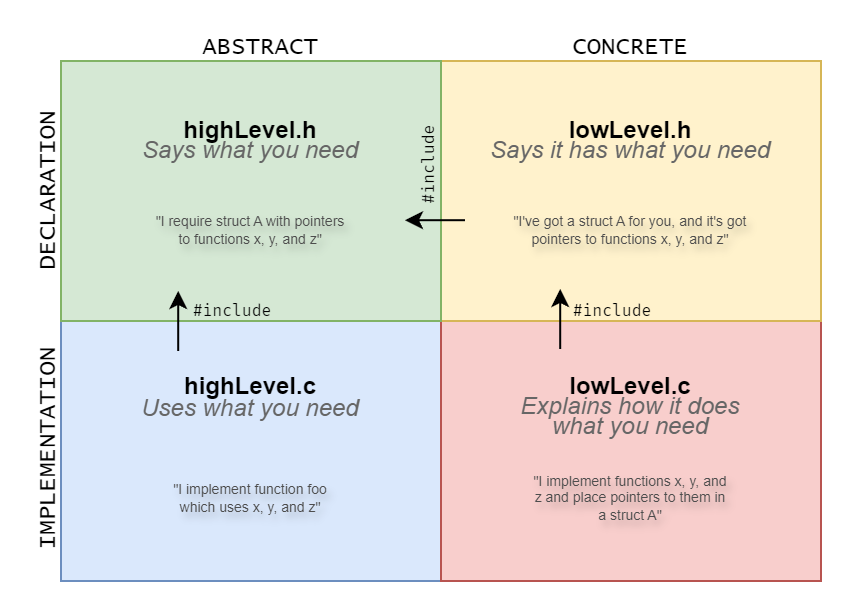

The diagram above was exported from draw.io. Its source (the exported page's mxGraphModel, read from the mxfile embedded in the PNG):
<mxGraphModel dx="830" dy="482" grid="1" gridSize="10" guides="1" tooltips="1" connect="1" arrows="1" fold="1" page="1" pageScale="1" pageWidth="583" pageHeight="827" math="0" shadow="0">
  <root>
    <mxCell id="0" />
    <mxCell id="1" parent="0" />
    <mxCell id="iqy052YHAr-xuEyLwhpA-31" value="" style="rounded=0;whiteSpace=wrap;html=1;" vertex="1" parent="1">
      <mxGeometry x="90" y="240" width="380" height="260" as="geometry" />
    </mxCell>
    <mxCell id="iqy052YHAr-xuEyLwhpA-36" value="" style="rounded=0;whiteSpace=wrap;html=1;fillColor=#dae8fc;strokeColor=#6c8ebf;" vertex="1" parent="1">
      <mxGeometry x="90" y="370" width="190" height="130" as="geometry" />
    </mxCell>
    <mxCell id="iqy052YHAr-xuEyLwhpA-35" value="" style="rounded=0;whiteSpace=wrap;html=1;fillColor=#f8cecc;strokeColor=#b85450;" vertex="1" parent="1">
      <mxGeometry x="280" y="370" width="190" height="130" as="geometry" />
    </mxCell>
    <mxCell id="iqy052YHAr-xuEyLwhpA-34" value="" style="rounded=0;whiteSpace=wrap;html=1;fillColor=#fff2cc;strokeColor=#d6b656;" vertex="1" parent="1">
      <mxGeometry x="280" y="240" width="190" height="130" as="geometry" />
    </mxCell>
    <mxCell id="iqy052YHAr-xuEyLwhpA-33" value="" style="rounded=0;whiteSpace=wrap;html=1;fillColor=#d5e8d4;strokeColor=#82b366;" vertex="1" parent="1">
      <mxGeometry x="90" y="240" width="190" height="130" as="geometry" />
    </mxCell>
    <mxCell id="iqy052YHAr-xuEyLwhpA-4" value="highLevel.h" style="text;html=1;align=center;verticalAlign=middle;whiteSpace=wrap;rounded=0;fontStyle=1" vertex="1" parent="1">
      <mxGeometry x="145" y="268.5" width="80" height="12" as="geometry" />
    </mxCell>
    <mxCell id="iqy052YHAr-xuEyLwhpA-6" value="&lt;font face=&quot;Lucida Console&quot;&gt;IMPLEMENTATION&lt;/font&gt;" style="text;html=1;align=center;verticalAlign=middle;whiteSpace=wrap;rounded=0;rotation=-90;" vertex="1" parent="1">
      <mxGeometry x="36" y="430" width="95" height="8" as="geometry" />
    </mxCell>
    <mxCell id="iqy052YHAr-xuEyLwhpA-7" value="&lt;font face=&quot;Lucida Console&quot;&gt;DECLARATION&lt;/font&gt;" style="text;html=1;align=center;verticalAlign=middle;whiteSpace=wrap;rounded=0;rotation=-90;" vertex="1" parent="1">
      <mxGeometry x="46" y="301" width="75" height="8" as="geometry" />
    </mxCell>
    <mxCell id="iqy052YHAr-xuEyLwhpA-8" value="highLevel.c" style="text;html=1;align=center;verticalAlign=middle;whiteSpace=wrap;rounded=0;fontStyle=1" vertex="1" parent="1">
      <mxGeometry x="145" y="396.5" width="80" height="12" as="geometry" />
    </mxCell>
    <mxCell id="iqy052YHAr-xuEyLwhpA-9" value="lowLevel.h" style="text;html=1;align=center;verticalAlign=middle;whiteSpace=wrap;rounded=0;fontStyle=1" vertex="1" parent="1">
      <mxGeometry x="335" y="269" width="80" height="12" as="geometry" />
    </mxCell>
    <mxCell id="iqy052YHAr-xuEyLwhpA-10" value="lowLevel.c" style="text;html=1;align=center;verticalAlign=middle;whiteSpace=wrap;rounded=0;fontStyle=1" vertex="1" parent="1">
      <mxGeometry x="335" y="396.5" width="80" height="12" as="geometry" />
    </mxCell>
    <mxCell id="iqy052YHAr-xuEyLwhpA-11" value="&lt;i&gt;Says what you need&lt;/i&gt;" style="text;html=1;align=center;verticalAlign=middle;whiteSpace=wrap;rounded=0;fontColor=#666666;" vertex="1" parent="1">
      <mxGeometry x="115" y="279.5" width="140" height="10" as="geometry" />
    </mxCell>
    <mxCell id="iqy052YHAr-xuEyLwhpA-12" value="&lt;span style=&quot;font-size: 7px;&quot;&gt;&lt;font style=&quot;font-size: 7px;&quot;&gt;&quot;I require struct A with pointers to functions x, y, and z&quot;&lt;/font&gt;&lt;/span&gt;" style="text;html=1;align=center;verticalAlign=middle;whiteSpace=wrap;rounded=0;opacity=30;fontSize=7;fontStyle=0;fontColor=#4D4D4D;horizontal=1;fontFamily=Helvetica;labelBorderColor=none;textShadow=1;" vertex="1" parent="1">
      <mxGeometry x="135" y="309.5" width="100" height="30" as="geometry" />
    </mxCell>
    <mxCell id="iqy052YHAr-xuEyLwhpA-13" value="&lt;i&gt;Uses what you need&lt;/i&gt;" style="text;html=1;align=center;verticalAlign=middle;whiteSpace=wrap;rounded=0;fontColor=#666666;" vertex="1" parent="1">
      <mxGeometry x="115" y="408.5" width="140" height="10" as="geometry" />
    </mxCell>
    <mxCell id="iqy052YHAr-xuEyLwhpA-14" value="&lt;font&gt;&quot;I implement function foo which uses x, y, and z&quot;&lt;/font&gt;" style="text;html=1;align=center;verticalAlign=middle;whiteSpace=wrap;rounded=0;opacity=30;fontSize=7;fontStyle=0;fontColor=#4D4D4D;horizontal=1;fontFamily=Helvetica;labelBorderColor=none;textShadow=1;" vertex="1" parent="1">
      <mxGeometry x="145" y="443.5" width="80" height="30" as="geometry" />
    </mxCell>
    <mxCell id="iqy052YHAr-xuEyLwhpA-15" value="&lt;i&gt;Says it has what you need&lt;/i&gt;" style="text;html=1;align=center;verticalAlign=middle;whiteSpace=wrap;rounded=0;fontColor=#666666;" vertex="1" parent="1">
      <mxGeometry x="295" y="280" width="160" height="10" as="geometry" />
    </mxCell>
    <mxCell id="iqy052YHAr-xuEyLwhpA-16" value="&lt;span style=&quot;font-size: 7px;&quot;&gt;&lt;font style=&quot;font-size: 7px;&quot;&gt;&quot;I've got a struct A for you, and it's got pointers to functions x, y, and z&quot;&lt;/font&gt;&lt;/span&gt;" style="text;html=1;align=center;verticalAlign=middle;whiteSpace=wrap;rounded=0;opacity=30;fontSize=7;fontStyle=0;fontColor=#4D4D4D;horizontal=1;fontFamily=Helvetica;labelBorderColor=none;textShadow=1;" vertex="1" parent="1">
      <mxGeometry x="315" y="310" width="120" height="30" as="geometry" />
    </mxCell>
    <mxCell id="iqy052YHAr-xuEyLwhpA-18" value="&lt;p style=&quot;line-height: 80%;&quot;&gt;&lt;i&gt;Explains how it does what you need&lt;/i&gt;&lt;/p&gt;" style="text;html=1;align=center;verticalAlign=middle;whiteSpace=wrap;rounded=0;fontColor=#666666;" vertex="1" parent="1">
      <mxGeometry x="315" y="413.5" width="120" height="8" as="geometry" />
    </mxCell>
    <mxCell id="iqy052YHAr-xuEyLwhpA-19" value="&lt;span style=&quot;font-size: 7px;&quot;&gt;&lt;font style=&quot;font-size: 7px;&quot;&gt;&quot;I implement functions x, y, and z and place pointers to them in a struct A&quot;&lt;/font&gt;&lt;/span&gt;" style="text;html=1;align=center;verticalAlign=middle;whiteSpace=wrap;rounded=0;opacity=30;fontSize=7;fontStyle=0;fontColor=#4D4D4D;horizontal=1;fontFamily=Helvetica;labelBorderColor=none;textShadow=1;" vertex="1" parent="1">
      <mxGeometry x="325" y="443.5" width="100" height="30" as="geometry" />
    </mxCell>
    <mxCell id="iqy052YHAr-xuEyLwhpA-21" value="" style="endArrow=classic;html=1;rounded=0;" edge="1" parent="1">
      <mxGeometry width="50" height="50" relative="1" as="geometry">
        <mxPoint x="292" y="319.6" as="sourcePoint" />
        <mxPoint x="262" y="319.6" as="targetPoint" />
      </mxGeometry>
    </mxCell>
    <mxCell id="iqy052YHAr-xuEyLwhpA-22" value="&lt;font style=&quot;font-size: 8px;&quot; face=&quot;fira code&quot;&gt;#include&lt;/font&gt;" style="text;html=1;align=center;verticalAlign=middle;whiteSpace=wrap;rounded=0;fillColor=none;fontSize=8;opacity=40;rotation=-90;" vertex="1" parent="1">
      <mxGeometry x="254" y="287" width="40" height="10" as="geometry" />
    </mxCell>
    <mxCell id="iqy052YHAr-xuEyLwhpA-23" value="" style="endArrow=classic;html=1;rounded=0;" edge="1" parent="1">
      <mxGeometry width="50" height="50" relative="1" as="geometry">
        <mxPoint x="339.6" y="384" as="sourcePoint" />
        <mxPoint x="339.6" y="354" as="targetPoint" />
      </mxGeometry>
    </mxCell>
    <mxCell id="iqy052YHAr-xuEyLwhpA-24" value="&lt;font style=&quot;font-size: 8px;&quot; face=&quot;fira code&quot;&gt;#include&lt;/font&gt;" style="text;html=1;align=center;verticalAlign=middle;whiteSpace=wrap;rounded=0;fillColor=none;fontSize=8;opacity=40;" vertex="1" parent="1">
      <mxGeometry x="347" y="360" width="38" height="10" as="geometry" />
    </mxCell>
    <mxCell id="iqy052YHAr-xuEyLwhpA-27" value="" style="endArrow=classic;html=1;rounded=0;" edge="1" parent="1">
      <mxGeometry width="50" height="50" relative="1" as="geometry">
        <mxPoint x="148.60000000000002" y="385" as="sourcePoint" />
        <mxPoint x="148.60000000000002" y="355" as="targetPoint" />
      </mxGeometry>
    </mxCell>
    <mxCell id="iqy052YHAr-xuEyLwhpA-28" value="&lt;font style=&quot;font-size: 8px;&quot; face=&quot;fira code&quot;&gt;#include&lt;/font&gt;" style="text;html=1;align=center;verticalAlign=middle;whiteSpace=wrap;rounded=0;fillColor=none;fontSize=8;opacity=40;" vertex="1" parent="1">
      <mxGeometry x="156" y="360" width="40" height="10" as="geometry" />
    </mxCell>
    <mxCell id="iqy052YHAr-xuEyLwhpA-29" value="&lt;font face=&quot;Lucida Console&quot;&gt;ABSTRACT&lt;/font&gt;" style="text;html=1;align=center;verticalAlign=middle;whiteSpace=wrap;rounded=0;rotation=0;" vertex="1" parent="1">
      <mxGeometry x="145" y="228" width="90" height="10" as="geometry" />
    </mxCell>
    <mxCell id="iqy052YHAr-xuEyLwhpA-30" value="&lt;font face=&quot;Lucida Console&quot;&gt;CONCRETE&lt;/font&gt;" style="text;html=1;align=center;verticalAlign=middle;whiteSpace=wrap;rounded=0;rotation=0;" vertex="1" parent="1">
      <mxGeometry x="330" y="228" width="90" height="10" as="geometry" />
    </mxCell>
  </root>
</mxGraphModel>